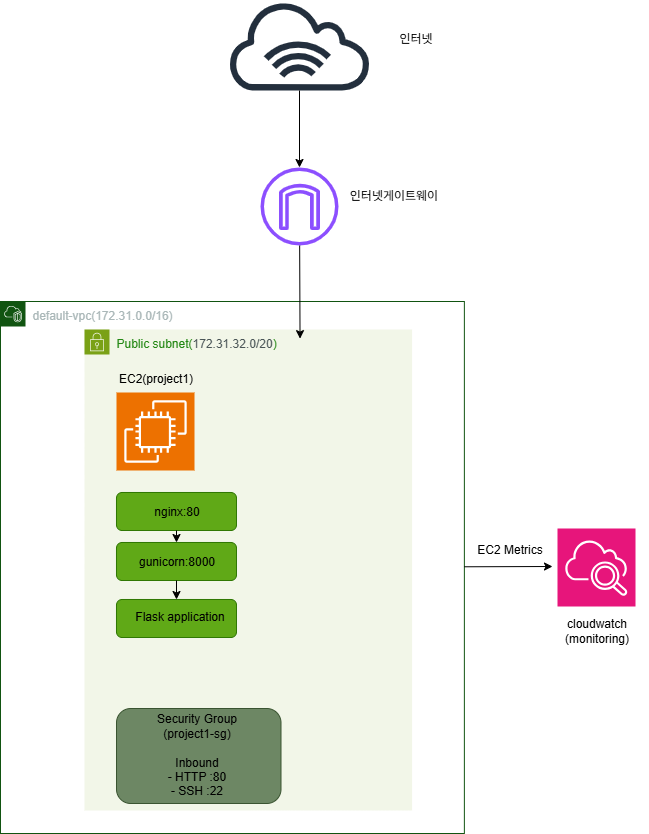

The diagram above was exported from draw.io. Its source (the exported page's mxGraphModel, read from the mxfile embedded in the PNG):
<mxGraphModel dx="944" dy="702" grid="0" gridSize="10" guides="1" tooltips="1" connect="1" arrows="1" fold="1" page="1" pageScale="1" pageWidth="827" pageHeight="1169" background="#ffffff" math="0" shadow="0">
  <root>
    <mxCell id="0" />
    <mxCell id="1" parent="0" />
    <mxCell id="Jn043E7vJXONxhXeGTi3-1" value="" style="sketch=0;outlineConnect=0;fontColor=#232F3E;gradientColor=none;fillColor=#232F3D;strokeColor=none;dashed=0;verticalLabelPosition=bottom;verticalAlign=top;align=center;html=1;fontSize=12;fontStyle=0;aspect=fixed;pointerEvents=1;shape=mxgraph.aws4.internet_alt1;" parent="1" vertex="1">
      <mxGeometry x="313.88" y="5" width="146.25" height="90" as="geometry" />
    </mxCell>
    <mxCell id="Jn043E7vJXONxhXeGTi3-3" value="" style="sketch=0;outlineConnect=0;fontColor=#232F3E;gradientColor=none;fillColor=#8C4FFF;strokeColor=none;dashed=0;verticalLabelPosition=bottom;verticalAlign=top;align=center;html=1;fontSize=12;fontStyle=0;aspect=fixed;pointerEvents=1;shape=mxgraph.aws4.internet_gateway;" parent="1" vertex="1">
      <mxGeometry x="348" y="172" width="78" height="78" as="geometry" />
    </mxCell>
    <mxCell id="Jn043E7vJXONxhXeGTi3-4" value="default-vpc(172.31.0.0/16)" style="points=[[0,0],[0.25,0],[0.5,0],[0.75,0],[1,0],[1,0.25],[1,0.5],[1,0.75],[1,1],[0.75,1],[0.5,1],[0.25,1],[0,1],[0,0.75],[0,0.5],[0,0.25]];outlineConnect=0;gradientColor=none;html=1;whiteSpace=wrap;fontSize=12;fontStyle=0;container=1;pointerEvents=0;collapsible=0;recursiveResize=0;shape=mxgraph.aws4.group;grIcon=mxgraph.aws4.group_vpc2;strokeColor=#115411;fillColor=none;verticalAlign=top;align=left;spacingLeft=30;fontColor=#AAB7B8;dashed=0;" parent="1" vertex="1">
      <mxGeometry x="88" y="306" width="463.87" height="532" as="geometry" />
    </mxCell>
    <mxCell id="NNRUVJiyzMpE01AAApif-4" value="Public subnet(&lt;span style=&quot;color: rgb(74, 85, 86);&quot;&gt;172.31.32.0/20&lt;/span&gt;)" style="points=[[0,0],[0.25,0],[0.5,0],[0.75,0],[1,0],[1,0.25],[1,0.5],[1,0.75],[1,1],[0.75,1],[0.5,1],[0.25,1],[0,1],[0,0.75],[0,0.5],[0,0.25]];outlineConnect=0;gradientColor=none;html=1;whiteSpace=wrap;fontSize=12;fontStyle=0;container=1;pointerEvents=0;collapsible=0;recursiveResize=0;shape=mxgraph.aws4.group;grIcon=mxgraph.aws4.group_security_group;grStroke=0;strokeColor=#7AA116;fillColor=#F2F6E8;verticalAlign=top;align=left;spacingLeft=30;fontColor=#248814;dashed=0;" parent="Jn043E7vJXONxhXeGTi3-4" vertex="1">
      <mxGeometry x="84" y="28" width="327.57" height="481" as="geometry" />
    </mxCell>
    <mxCell id="NNRUVJiyzMpE01AAApif-7" value="" style="sketch=0;points=[[0,0,0],[0.25,0,0],[0.5,0,0],[0.75,0,0],[1,0,0],[0,1,0],[0.25,1,0],[0.5,1,0],[0.75,1,0],[1,1,0],[0,0.25,0],[0,0.5,0],[0,0.75,0],[1,0.25,0],[1,0.5,0],[1,0.75,0]];outlineConnect=0;fontColor=#232F3E;fillColor=#ED7100;strokeColor=#ffffff;dashed=0;verticalLabelPosition=bottom;verticalAlign=top;align=center;html=1;fontSize=12;fontStyle=0;aspect=fixed;shape=mxgraph.aws4.resourceIcon;resIcon=mxgraph.aws4.ec2;" parent="NNRUVJiyzMpE01AAApif-4" vertex="1">
      <mxGeometry x="32" y="63" width="78" height="78" as="geometry" />
    </mxCell>
    <mxCell id="NNRUVJiyzMpE01AAApif-14" value="&lt;font color=&quot;#000000&quot;&gt;EC2(project1)&lt;/font&gt;" style="text;html=1;align=center;verticalAlign=middle;whiteSpace=wrap;rounded=0;" parent="NNRUVJiyzMpE01AAApif-4" vertex="1">
      <mxGeometry x="18.5" y="34" width="105" height="29" as="geometry" />
    </mxCell>
    <mxCell id="dTD8K1tj2Ky4fxgaFX7v-11" value="" style="rounded=1;whiteSpace=wrap;html=1;fillColor=#60a917;fontColor=#ffffff;strokeColor=#2D7600;" parent="NNRUVJiyzMpE01AAApif-4" vertex="1">
      <mxGeometry x="32" y="270" width="120" height="38" as="geometry" />
    </mxCell>
    <mxCell id="dTD8K1tj2Ky4fxgaFX7v-14" value="" style="rounded=1;whiteSpace=wrap;html=1;fillColor=#60a917;fontColor=#ffffff;strokeColor=#2D7600;" parent="NNRUVJiyzMpE01AAApif-4" vertex="1">
      <mxGeometry x="32" y="163" width="120" height="38" as="geometry" />
    </mxCell>
    <mxCell id="dTD8K1tj2Ky4fxgaFX7v-13" value="" style="rounded=1;whiteSpace=wrap;html=1;fillColor=#60a917;fontColor=#ffffff;strokeColor=#2D7600;" parent="NNRUVJiyzMpE01AAApif-4" vertex="1">
      <mxGeometry x="32" y="213" width="120" height="38" as="geometry" />
    </mxCell>
    <mxCell id="dTD8K1tj2Ky4fxgaFX7v-17" value="" style="endArrow=classic;html=1;rounded=0;strokeColor=#000000;exitX=0.5;exitY=1;exitDx=0;exitDy=0;entryX=0.5;entryY=0;entryDx=0;entryDy=0;" parent="NNRUVJiyzMpE01AAApif-4" source="dTD8K1tj2Ky4fxgaFX7v-14" target="dTD8K1tj2Ky4fxgaFX7v-13" edge="1">
      <mxGeometry width="50" height="50" relative="1" as="geometry">
        <mxPoint x="157" y="204" as="sourcePoint" />
        <mxPoint x="158" y="259" as="targetPoint" />
      </mxGeometry>
    </mxCell>
    <mxCell id="dTD8K1tj2Ky4fxgaFX7v-15" value="" style="endArrow=classic;html=1;rounded=0;strokeColor=#000000;entryX=0.5;entryY=0;entryDx=0;entryDy=0;exitX=0.5;exitY=1;exitDx=0;exitDy=0;" parent="NNRUVJiyzMpE01AAApif-4" source="dTD8K1tj2Ky4fxgaFX7v-13" target="dTD8K1tj2Ky4fxgaFX7v-11" edge="1">
      <mxGeometry width="50" height="50" relative="1" as="geometry">
        <mxPoint x="157" y="204" as="sourcePoint" />
        <mxPoint x="158" y="259" as="targetPoint" />
      </mxGeometry>
    </mxCell>
    <mxCell id="dTD8K1tj2Ky4fxgaFX7v-19" value="&lt;div&gt;&lt;font color=&quot;#000000&quot;&gt;nginx:80&lt;/font&gt;&lt;/div&gt;" style="text;html=1;align=center;verticalAlign=middle;whiteSpace=wrap;rounded=0;" parent="NNRUVJiyzMpE01AAApif-4" vertex="1">
      <mxGeometry x="39.5" y="167.5" width="105" height="29" as="geometry" />
    </mxCell>
    <mxCell id="dTD8K1tj2Ky4fxgaFX7v-21" value="&lt;font color=&quot;#000000&quot;&gt;Flask application&lt;/font&gt;" style="text;html=1;align=center;verticalAlign=middle;whiteSpace=wrap;rounded=0;" parent="NNRUVJiyzMpE01AAApif-4" vertex="1">
      <mxGeometry x="43" y="272" width="105" height="30" as="geometry" />
    </mxCell>
    <mxCell id="dTD8K1tj2Ky4fxgaFX7v-20" value="&lt;font color=&quot;#000000&quot;&gt;gunicorn:8000&lt;/font&gt;" style="text;html=1;align=center;verticalAlign=middle;whiteSpace=wrap;rounded=0;" parent="NNRUVJiyzMpE01AAApif-4" vertex="1">
      <mxGeometry x="39.5" y="217.5" width="105" height="29" as="geometry" />
    </mxCell>
    <mxCell id="dTD8K1tj2Ky4fxgaFX7v-30" value="" style="rounded=1;whiteSpace=wrap;html=1;fillColor=#6d8764;fontColor=#ffffff;strokeColor=#3A5431;" parent="NNRUVJiyzMpE01AAApif-4" vertex="1">
      <mxGeometry x="32" y="379" width="164.5" height="95" as="geometry" />
    </mxCell>
    <mxCell id="dTD8K1tj2Ky4fxgaFX7v-34" value="&lt;div&gt;&lt;font color=&quot;#000000&quot;&gt;Security Group&lt;/font&gt;&lt;/div&gt;&lt;div&gt;&lt;span style=&quot;color: rgb(0, 0, 0); background-color: transparent;&quot;&gt;(project1-sg)&lt;/span&gt;&lt;/div&gt;&lt;div&gt;&lt;font color=&quot;#000000&quot;&gt;&lt;br&gt;&lt;/font&gt;&lt;/div&gt;&lt;div&gt;&lt;font color=&quot;#000000&quot;&gt;Inbound&lt;/font&gt;&lt;/div&gt;&lt;div&gt;&lt;font color=&quot;#000000&quot;&gt;- HTTP :80&lt;/font&gt;&lt;/div&gt;&lt;div&gt;&lt;font color=&quot;#000000&quot;&gt;- SSH :22&lt;/font&gt;&lt;/div&gt;" style="text;html=1;align=center;verticalAlign=middle;whiteSpace=wrap;rounded=0;" parent="NNRUVJiyzMpE01AAApif-4" vertex="1">
      <mxGeometry x="60" y="410" width="105" height="30" as="geometry" />
    </mxCell>
    <mxCell id="NNRUVJiyzMpE01AAApif-11" value="&lt;font style=&quot;color: rgb(0, 0, 0);&quot;&gt;인터넷게이트웨이&lt;/font&gt;&lt;div&gt;&lt;br&gt;&lt;/div&gt;" style="text;html=1;align=center;verticalAlign=middle;whiteSpace=wrap;rounded=0;" parent="1" vertex="1">
      <mxGeometry x="429" y="192" width="105" height="29" as="geometry" />
    </mxCell>
    <mxCell id="NNRUVJiyzMpE01AAApif-13" value="&lt;font style=&quot;color: rgb(0, 0, 0);&quot;&gt;인터넷&lt;/font&gt;&lt;div&gt;&lt;br&gt;&lt;/div&gt;" style="text;html=1;align=center;verticalAlign=middle;whiteSpace=wrap;rounded=0;" parent="1" vertex="1">
      <mxGeometry x="451" y="35.5" width="105" height="29" as="geometry" />
    </mxCell>
    <mxCell id="dTD8K1tj2Ky4fxgaFX7v-1" value="" style="endArrow=classic;html=1;rounded=0;strokeColor=#000000;" parent="1" source="Jn043E7vJXONxhXeGTi3-1" target="Jn043E7vJXONxhXeGTi3-3" edge="1">
      <mxGeometry width="50" height="50" relative="1" as="geometry">
        <mxPoint x="362" y="159" as="sourcePoint" />
        <mxPoint x="237" y="174" as="targetPoint" />
      </mxGeometry>
    </mxCell>
    <mxCell id="dTD8K1tj2Ky4fxgaFX7v-2" value="" style="endArrow=classic;html=1;rounded=0;strokeColor=#000000;entryX=0.658;entryY=0.019;entryDx=0;entryDy=0;entryPerimeter=0;" parent="1" source="Jn043E7vJXONxhXeGTi3-3" target="NNRUVJiyzMpE01AAApif-4" edge="1">
      <mxGeometry width="50" height="50" relative="1" as="geometry">
        <mxPoint x="466" y="250" as="sourcePoint" />
        <mxPoint x="466" y="315" as="targetPoint" />
      </mxGeometry>
    </mxCell>
    <mxCell id="dTD8K1tj2Ky4fxgaFX7v-35" value="" style="sketch=0;points=[[0,0,0],[0.25,0,0],[0.5,0,0],[0.75,0,0],[1,0,0],[0,1,0],[0.25,1,0],[0.5,1,0],[0.75,1,0],[1,1,0],[0,0.25,0],[0,0.5,0],[0,0.75,0],[1,0.25,0],[1,0.5,0],[1,0.75,0]];points=[[0,0,0],[0.25,0,0],[0.5,0,0],[0.75,0,0],[1,0,0],[0,1,0],[0.25,1,0],[0.5,1,0],[0.75,1,0],[1,1,0],[0,0.25,0],[0,0.5,0],[0,0.75,0],[1,0.25,0],[1,0.5,0],[1,0.75,0]];outlineConnect=0;fontColor=#232F3E;fillColor=#E7157B;strokeColor=#ffffff;dashed=0;verticalLabelPosition=bottom;verticalAlign=top;align=center;html=1;fontSize=12;fontStyle=0;aspect=fixed;shape=mxgraph.aws4.resourceIcon;resIcon=mxgraph.aws4.cloudwatch_2;" parent="1" vertex="1">
      <mxGeometry x="645" y="533" width="78" height="78" as="geometry" />
    </mxCell>
    <mxCell id="dTD8K1tj2Ky4fxgaFX7v-36" value="" style="endArrow=classic;html=1;rounded=0;strokeColor=#000000;entryX=0.658;entryY=0.019;entryDx=0;entryDy=0;entryPerimeter=0;" parent="1" source="Jn043E7vJXONxhXeGTi3-4" edge="1">
      <mxGeometry width="50" height="50" relative="1" as="geometry">
        <mxPoint x="639" y="478" as="sourcePoint" />
        <mxPoint x="640" y="571" as="targetPoint" />
      </mxGeometry>
    </mxCell>
    <mxCell id="dTD8K1tj2Ky4fxgaFX7v-37" value="&lt;font color=&quot;#000000&quot;&gt;cloudwatch&lt;/font&gt;&lt;div&gt;&lt;font color=&quot;#000000&quot;&gt;(monitoring)&lt;/font&gt;&lt;/div&gt;" style="text;html=1;align=center;verticalAlign=middle;whiteSpace=wrap;rounded=0;" parent="1" vertex="1">
      <mxGeometry x="631.5" y="620" width="105" height="29" as="geometry" />
    </mxCell>
    <mxCell id="dTD8K1tj2Ky4fxgaFX7v-38" value="&lt;font color=&quot;#000000&quot;&gt;EC2 Metrics&lt;/font&gt;" style="text;html=1;align=center;verticalAlign=middle;whiteSpace=wrap;rounded=0;" parent="1" vertex="1">
      <mxGeometry x="545" y="539" width="105" height="29" as="geometry" />
    </mxCell>
  </root>
</mxGraphModel>